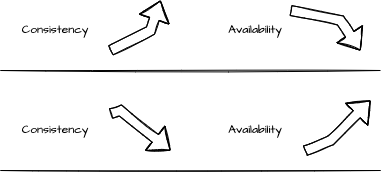

The diagram above was exported from draw.io. Its source (the exported page's mxGraphModel, read from the mxfile embedded in the PNG):
<mxGraphModel dx="843" dy="538" grid="1" gridSize="10" guides="1" tooltips="1" connect="1" arrows="1" fold="1" page="1" pageScale="1" pageWidth="850" pageHeight="1100" math="0" shadow="0">
  <root>
    <mxCell id="d-fLQkKphlakviYAMpYH-0" />
    <mxCell id="d-fLQkKphlakviYAMpYH-1" parent="d-fLQkKphlakviYAMpYH-0" />
    <mxCell id="d-fLQkKphlakviYAMpYH-2" value="Consistency" style="text;html=1;strokeColor=none;fillColor=none;align=center;verticalAlign=middle;whiteSpace=wrap;rounded=0;sketch=1;fontFamily=Architects Daughter;fontSource=https%3A%2F%2Ffonts.googleapis.com%2Fcss%3Ffamily%3DArchitects%2BDaughter;" vertex="1" parent="d-fLQkKphlakviYAMpYH-1">
      <mxGeometry x="80" y="120" width="110" height="40" as="geometry" />
    </mxCell>
    <mxCell id="d-fLQkKphlakviYAMpYH-3" value="Availability" style="text;html=1;strokeColor=none;fillColor=none;align=center;verticalAlign=middle;whiteSpace=wrap;rounded=0;sketch=1;fontFamily=Architects Daughter;fontSource=https%3A%2F%2Ffonts.googleapis.com%2Fcss%3Ffamily%3DArchitects%2BDaughter;" vertex="1" parent="d-fLQkKphlakviYAMpYH-1">
      <mxGeometry x="280" y="120" width="110" height="40" as="geometry" />
    </mxCell>
    <mxCell id="d-fLQkKphlakviYAMpYH-4" value="" style="endArrow=none;html=1;rounded=0;sketch=1;" edge="1" parent="d-fLQkKphlakviYAMpYH-1">
      <mxGeometry width="50" height="50" relative="1" as="geometry">
        <mxPoint x="80" y="180" as="sourcePoint" />
        <mxPoint x="460" y="180" as="targetPoint" />
      </mxGeometry>
    </mxCell>
    <mxCell id="d-fLQkKphlakviYAMpYH-6" value="" style="shape=flexArrow;endArrow=classic;html=1;rounded=0;sketch=1;fontFamily=Architects Daughter;fontSource=https%3A%2F%2Ffonts.googleapis.com%2Fcss%3Ffamily%3DArchitects%2BDaughter;" edge="1" parent="d-fLQkKphlakviYAMpYH-1">
      <mxGeometry width="50" height="50" relative="1" as="geometry">
        <mxPoint x="190" y="160" as="sourcePoint" />
        <mxPoint x="240" y="110" as="targetPoint" />
        <Array as="points">
          <mxPoint x="230" y="140" />
        </Array>
      </mxGeometry>
    </mxCell>
    <mxCell id="d-fLQkKphlakviYAMpYH-7" value="" style="shape=flexArrow;endArrow=classic;html=1;rounded=0;sketch=1;fontFamily=Architects Daughter;fontSource=https%3A%2F%2Ffonts.googleapis.com%2Fcss%3Ffamily%3DArchitects%2BDaughter;" edge="1" parent="d-fLQkKphlakviYAMpYH-1">
      <mxGeometry width="50" height="50" relative="1" as="geometry">
        <mxPoint x="370" y="120" as="sourcePoint" />
        <mxPoint x="440" y="160" as="targetPoint" />
        <Array as="points">
          <mxPoint x="420" y="130" />
        </Array>
      </mxGeometry>
    </mxCell>
    <mxCell id="d-fLQkKphlakviYAMpYH-8" value="Consistency" style="text;html=1;strokeColor=none;fillColor=none;align=center;verticalAlign=middle;whiteSpace=wrap;rounded=0;sketch=1;fontFamily=Architects Daughter;fontSource=https%3A%2F%2Ffonts.googleapis.com%2Fcss%3Ffamily%3DArchitects%2BDaughter;" vertex="1" parent="d-fLQkKphlakviYAMpYH-1">
      <mxGeometry x="80" y="220" width="110" height="40" as="geometry" />
    </mxCell>
    <mxCell id="d-fLQkKphlakviYAMpYH-9" value="Availability" style="text;html=1;strokeColor=none;fillColor=none;align=center;verticalAlign=middle;whiteSpace=wrap;rounded=0;sketch=1;fontFamily=Architects Daughter;fontSource=https%3A%2F%2Ffonts.googleapis.com%2Fcss%3Ffamily%3DArchitects%2BDaughter;" vertex="1" parent="d-fLQkKphlakviYAMpYH-1">
      <mxGeometry x="280" y="220" width="110" height="40" as="geometry" />
    </mxCell>
    <mxCell id="d-fLQkKphlakviYAMpYH-10" value="" style="endArrow=none;html=1;rounded=0;sketch=1;" edge="1" parent="d-fLQkKphlakviYAMpYH-1">
      <mxGeometry width="50" height="50" relative="1" as="geometry">
        <mxPoint x="80" y="280" as="sourcePoint" />
        <mxPoint x="460" y="280" as="targetPoint" />
      </mxGeometry>
    </mxCell>
    <mxCell id="d-fLQkKphlakviYAMpYH-11" value="" style="shape=flexArrow;endArrow=classic;html=1;rounded=0;sketch=1;fontFamily=Architects Daughter;fontSource=https%3A%2F%2Ffonts.googleapis.com%2Fcss%3Ffamily%3DArchitects%2BDaughter;" edge="1" parent="d-fLQkKphlakviYAMpYH-1" source="d-fLQkKphlakviYAMpYH-8">
      <mxGeometry width="50" height="50" relative="1" as="geometry">
        <mxPoint x="190" y="260" as="sourcePoint" />
        <mxPoint x="250" y="260" as="targetPoint" />
        <Array as="points">
          <mxPoint x="200" y="220" />
        </Array>
      </mxGeometry>
    </mxCell>
    <mxCell id="d-fLQkKphlakviYAMpYH-12" value="" style="shape=flexArrow;endArrow=classic;html=1;rounded=0;sketch=1;fontFamily=Architects Daughter;fontSource=https%3A%2F%2Ffonts.googleapis.com%2Fcss%3Ffamily%3DArchitects%2BDaughter;exitX=0.949;exitY=1.007;exitDx=0;exitDy=0;exitPerimeter=0;" edge="1" parent="d-fLQkKphlakviYAMpYH-1" source="d-fLQkKphlakviYAMpYH-9">
      <mxGeometry width="50" height="50" relative="1" as="geometry">
        <mxPoint x="370" y="220" as="sourcePoint" />
        <mxPoint x="450" y="210" as="targetPoint" />
        <Array as="points">
          <mxPoint x="410" y="250" />
        </Array>
      </mxGeometry>
    </mxCell>
  </root>
</mxGraphModel>